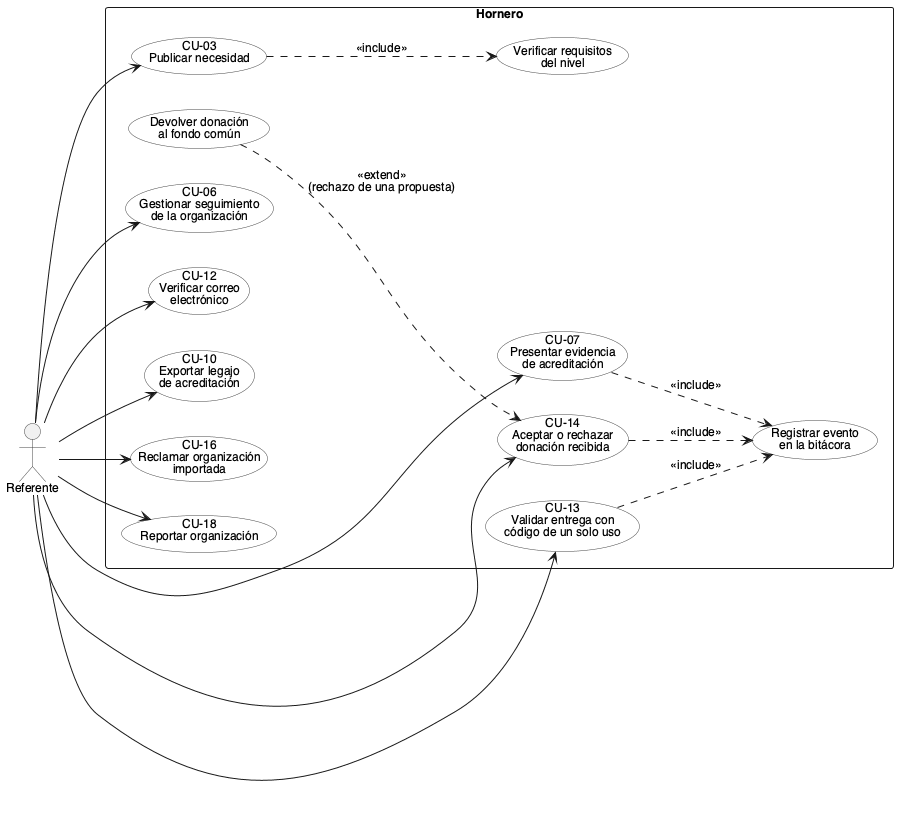

The diagram above was rendered by PlantUML. Its source (embedded in the PNG):
@startuml
' Hornero — Casos de uso del Referente (contacto de la organización)
!include _estilo.iuml

actor "Referente" as Referente

rectangle "Hornero" {
  usecase "CU-03\nPublicar necesidad" as CU03
  usecase "CU-06\nGestionar seguimiento\nde la organización" as CU06
  usecase "CU-07\nPresentar evidencia\nde acreditación" as CU07
  usecase "CU-12\nVerificar correo\nelectrónico" as CU12
  usecase "CU-13\nValidar entrega con\ncódigo de un solo uso" as CU13
  usecase "CU-10\nExportar legajo\nde acreditación" as CU10
  usecase "CU-14\nAceptar o rechazar\ndonación recibida" as CU14
  usecase "CU-16\nReclamar organización\nimportada" as CU16
  usecase "CU-18\nReportar organización" as CU18
  usecase "Devolver donación\nal fondo común" as Devolver
  usecase "Registrar evento\nen la bitácora" as Bitacora
  usecase "Verificar requisitos\ndel nivel" as VerificarReq
}

Referente --> CU03
Referente --> CU06
Referente --> CU07
Referente --> CU12
Referente --> CU13
Referente --> CU10
Referente --> CU14
Referente --> CU16
Referente --> CU18

CU03 ..> VerificarReq : <<include>>
CU07 ..> Bitacora : <<include>>
CU13 ..> Bitacora : <<include>>
CU14 ..> Bitacora : <<include>>
Devolver ..> CU14 : <<extend>>\n(rechazo de una propuesta)

@enduml